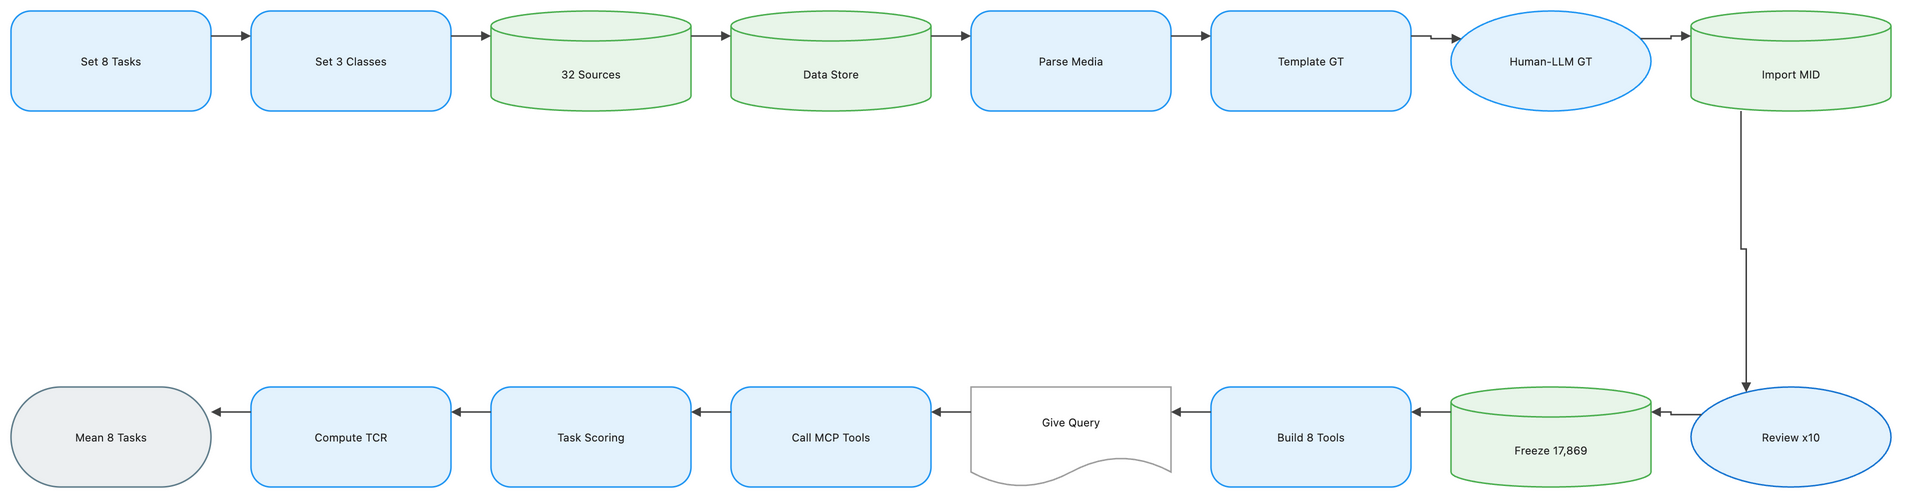

The diagram above was exported from draw.io. Its source (the exported page's mxGraphModel, read from the mxfile embedded in the PNG):
<mxGraphModel dx="1120" dy="720" grid="1" gridSize="8" guides="1" tooltips="1" connect="1" arrows="1" fold="1" page="1" pageScale="1" pageWidth="1888" pageHeight="552" math="1" background="#FFFFFF">
  <root>
    <mxCell id="0" />
    <mxCell id="1" parent="0" />
    <mxCell id="2" value="Set 8 Tasks" style="rounded=1;arcSize=20;html=1;whiteSpace=wrap;fillColor=#E3F2FD;strokeColor=#2196F3;strokeWidth=1.5;fontColor=#212121;fontSize=11;fontFamily=Inter, Roboto, system-ui, -apple-system, sans-serif;verticalAlign=middle;align=center" vertex="1" parent="1">
      <mxGeometry x="-72" y="-8" width="200" height="100" as="geometry" />
    </mxCell>
    <mxCell id="3" value="Set 3 Classes" style="rounded=1;arcSize=20;html=1;whiteSpace=wrap;fillColor=#E3F2FD;strokeColor=#2196F3;strokeWidth=1.5;fontColor=#212121;fontSize=11;fontFamily=Inter, Roboto, system-ui, -apple-system, sans-serif;verticalAlign=middle;align=center" vertex="1" parent="1">
      <mxGeometry x="168" y="-8" width="200" height="100" as="geometry" />
    </mxCell>
    <mxCell id="4" value="32 Sources" style="shape=cylinder3;boundedLbl=1;backgroundOutline=1;size=15;html=1;whiteSpace=wrap;fillColor=#E8F5E9;strokeColor=#4CAF50;strokeWidth=1.5;fontColor=#212121;fontSize=11;fontFamily=Inter, Roboto, system-ui, -apple-system, sans-serif;verticalAlign=middle;align=center" vertex="1" parent="1">
      <mxGeometry x="408" y="-8" width="200" height="100" as="geometry" />
    </mxCell>
    <mxCell id="5" value="Data Store" style="shape=cylinder3;boundedLbl=1;backgroundOutline=1;size=15;html=1;whiteSpace=wrap;fillColor=#E8F5E9;strokeColor=#4CAF50;strokeWidth=1.5;fontColor=#212121;fontSize=11;fontFamily=Inter, Roboto, system-ui, -apple-system, sans-serif;verticalAlign=middle;align=center" vertex="1" parent="1">
      <mxGeometry x="648" y="-8" width="200" height="100" as="geometry" />
    </mxCell>
    <mxCell id="6" value="Parse Media" style="rounded=1;arcSize=20;html=1;whiteSpace=wrap;fillColor=#E3F2FD;strokeColor=#2196F3;strokeWidth=1.5;fontColor=#212121;fontSize=11;fontFamily=Inter, Roboto, system-ui, -apple-system, sans-serif;verticalAlign=middle;align=center" vertex="1" parent="1">
      <mxGeometry x="888" y="-8" width="200" height="100" as="geometry" />
    </mxCell>
    <mxCell id="7" value="Template GT" style="rounded=1;arcSize=20;html=1;whiteSpace=wrap;fillColor=#E3F2FD;strokeColor=#2196F3;strokeWidth=1.5;fontColor=#212121;fontSize=11;fontFamily=Inter, Roboto, system-ui, -apple-system, sans-serif;verticalAlign=middle;align=center" vertex="1" parent="1">
      <mxGeometry x="1128" y="-8" width="200" height="100" as="geometry" />
    </mxCell>
    <mxCell id="8" value="Human-LLM GT" style="ellipse;html=1;whiteSpace=wrap;fillColor=#E3F2FD;strokeColor=#2196F3;strokeWidth=1.5;fontColor=#212121;fontSize=11;fontFamily=Inter, Roboto, system-ui, -apple-system, sans-serif;verticalAlign=middle;align=center" vertex="1" parent="1">
      <mxGeometry x="1368" y="-8" width="200" height="100" as="geometry" />
    </mxCell>
    <mxCell id="9" value="Import MID" style="shape=cylinder3;boundedLbl=1;backgroundOutline=1;size=15;html=1;whiteSpace=wrap;fillColor=#E8F5E9;strokeColor=#4CAF50;strokeWidth=1.5;fontColor=#212121;fontSize=11;fontFamily=Inter, Roboto, system-ui, -apple-system, sans-serif;verticalAlign=middle;align=center" vertex="1" parent="1">
      <mxGeometry x="1608" y="-8" width="200" height="100" as="geometry" />
    </mxCell>
    <mxCell id="10" value="Review x10" style="ellipse;html=1;whiteSpace=wrap;fillColor=#E3F2FD;strokeColor=#1976D2;strokeWidth=1.5;fontColor=#212121;fontSize=11;fontFamily=Inter, Roboto, system-ui, -apple-system, sans-serif;verticalAlign=middle;align=center" vertex="1" parent="1">
      <mxGeometry x="1608" y="368" width="200" height="100" as="geometry" />
    </mxCell>
    <mxCell id="11" value="Freeze 17,869" style="shape=cylinder3;boundedLbl=1;backgroundOutline=1;size=15;html=1;whiteSpace=wrap;fillColor=#E8F5E9;strokeColor=#4CAF50;strokeWidth=1.5;fontColor=#212121;fontSize=11;fontFamily=Inter, Roboto, system-ui, -apple-system, sans-serif;verticalAlign=middle;align=center" vertex="1" parent="1">
      <mxGeometry x="1368" y="368" width="200" height="100" as="geometry" />
    </mxCell>
    <mxCell id="12" value="Build 8 Tools" style="rounded=1;arcSize=20;html=1;whiteSpace=wrap;fillColor=#E3F2FD;strokeColor=#2196F3;strokeWidth=1.5;fontColor=#212121;fontSize=11;fontFamily=Inter, Roboto, system-ui, -apple-system, sans-serif;verticalAlign=middle;align=center" vertex="1" parent="1">
      <mxGeometry x="1128" y="368" width="200" height="100" as="geometry" />
    </mxCell>
    <mxCell id="13" value="Give Query" style="shape=document;boundedLbl=1;html=1;whiteSpace=wrap;fillColor=#FFFFFF;strokeColor=#9E9E9E;strokeWidth=1.5;fontColor=#212121;fontSize=11;fontFamily=Inter, Roboto, system-ui, -apple-system, sans-serif;verticalAlign=middle;align=center" vertex="1" parent="1">
      <mxGeometry x="888" y="368" width="200" height="100" as="geometry" />
    </mxCell>
    <mxCell id="14" value="Call MCP Tools" style="rounded=1;arcSize=20;html=1;whiteSpace=wrap;fillColor=#E3F2FD;strokeColor=#2196F3;strokeWidth=1.5;fontColor=#212121;fontSize=11;fontFamily=Inter, Roboto, system-ui, -apple-system, sans-serif;verticalAlign=middle;align=center" vertex="1" parent="1">
      <mxGeometry x="648" y="368" width="200" height="100" as="geometry" />
    </mxCell>
    <mxCell id="15" value="Task Scoring" style="rounded=1;arcSize=20;html=1;whiteSpace=wrap;fillColor=#E3F2FD;strokeColor=#2196F3;strokeWidth=1.5;fontColor=#212121;fontSize=11;fontFamily=Inter, Roboto, system-ui, -apple-system, sans-serif;verticalAlign=middle;align=center" vertex="1" parent="1">
      <mxGeometry x="408" y="368" width="200" height="100" as="geometry" />
    </mxCell>
    <mxCell id="16" value="Compute TCR" style="rounded=1;arcSize=20;html=1;whiteSpace=wrap;fillColor=#E3F2FD;strokeColor=#2196F3;strokeWidth=1.5;fontColor=#212121;fontSize=11;fontFamily=Inter, Roboto, system-ui, -apple-system, sans-serif;verticalAlign=middle;align=center" vertex="1" parent="1">
      <mxGeometry x="168" y="368" width="200" height="100" as="geometry" />
    </mxCell>
    <mxCell id="17" value="Mean 8 Tasks" style="rounded=1;arcSize=50;html=1;whiteSpace=wrap;fillColor=#ECEFF1;strokeColor=#607D8B;strokeWidth=1.5;fontColor=#212121;fontSize=11;fontFamily=Inter, Roboto, system-ui, -apple-system, sans-serif;verticalAlign=middle;align=center" vertex="1" parent="1">
      <mxGeometry x="-72" y="368" width="200" height="100" as="geometry" />
    </mxCell>
    <mxCell id="18" value="" style="edgeStyle=orthogonalEdgeStyle;rounded=0;orthogonalLoop=1;jettySize=auto;html=1;strokeColor=#424242;strokeWidth=1.5;endArrow=block;endFill=1;exitX=1;exitY=0.25;exitDx=0;exitDy=0;entryX=0;entryY=0.25;entryDx=0;entryDy=0;jumpStyle=arc;jumpSize=8" edge="1" parent="1" source="2" target="3">
      <mxGeometry relative="1" as="geometry" />
    </mxCell>
    <mxCell id="19" value="" style="edgeStyle=orthogonalEdgeStyle;rounded=0;orthogonalLoop=1;jettySize=auto;html=1;strokeColor=#424242;strokeWidth=1.5;endArrow=block;endFill=1;exitX=1;exitY=0.25;exitDx=0;exitDy=0;entryX=0;entryY=0.25;entryDx=0;entryDy=0;jumpStyle=arc;jumpSize=8" edge="1" parent="1" source="3" target="4">
      <mxGeometry relative="1" as="geometry" />
    </mxCell>
    <mxCell id="20" value="" style="edgeStyle=orthogonalEdgeStyle;rounded=0;orthogonalLoop=1;jettySize=auto;html=1;strokeColor=#424242;strokeWidth=1.5;endArrow=block;endFill=1;exitX=1;exitY=0.25;exitDx=0;exitDy=0;entryX=0;entryY=0.25;entryDx=0;entryDy=0;jumpStyle=arc;jumpSize=8" edge="1" parent="1" source="4" target="5">
      <mxGeometry relative="1" as="geometry" />
    </mxCell>
    <mxCell id="21" value="" style="edgeStyle=orthogonalEdgeStyle;rounded=0;orthogonalLoop=1;jettySize=auto;html=1;strokeColor=#424242;strokeWidth=1.5;endArrow=block;endFill=1;exitX=1;exitY=0.25;exitDx=0;exitDy=0;entryX=0;entryY=0.25;entryDx=0;entryDy=0;jumpStyle=arc;jumpSize=8" edge="1" parent="1" source="5" target="6">
      <mxGeometry relative="1" as="geometry" />
    </mxCell>
    <mxCell id="22" value="" style="edgeStyle=orthogonalEdgeStyle;rounded=0;orthogonalLoop=1;jettySize=auto;html=1;strokeColor=#424242;strokeWidth=1.5;endArrow=block;endFill=1;exitX=1;exitY=0.25;exitDx=0;exitDy=0;entryX=0;entryY=0.25;entryDx=0;entryDy=0;jumpStyle=arc;jumpSize=8" edge="1" parent="1" source="6" target="7">
      <mxGeometry relative="1" as="geometry" />
    </mxCell>
    <mxCell id="23" value="" style="edgeStyle=orthogonalEdgeStyle;rounded=0;orthogonalLoop=1;jettySize=auto;html=1;strokeColor=#424242;strokeWidth=1.5;endArrow=block;endFill=1;exitX=1;exitY=0.25;exitDx=0;exitDy=0;entryX=0;entryY=0.25;entryDx=0;entryDy=0;jumpStyle=arc;jumpSize=8" edge="1" parent="1" source="7" target="8">
      <mxGeometry relative="1" as="geometry" />
    </mxCell>
    <mxCell id="24" value="" style="edgeStyle=orthogonalEdgeStyle;rounded=0;orthogonalLoop=1;jettySize=auto;html=1;strokeColor=#424242;strokeWidth=1.5;endArrow=block;endFill=1;exitX=1;exitY=0.25;exitDx=0;exitDy=0;entryX=0;entryY=0.25;entryDx=0;entryDy=0;jumpStyle=arc;jumpSize=8" edge="1" parent="1" source="8" target="9">
      <mxGeometry relative="1" as="geometry" />
    </mxCell>
    <mxCell id="25" value="" style="edgeStyle=orthogonalEdgeStyle;rounded=0;orthogonalLoop=1;jettySize=auto;html=1;strokeColor=#424242;strokeWidth=1.5;endArrow=block;endFill=1;exitX=0.25;exitY=1;exitDx=0;exitDy=0;entryX=0.25;entryY=0;entryDx=0;entryDy=0;jumpStyle=arc;jumpSize=8" edge="1" parent="1" source="9" target="10">
      <mxGeometry relative="1" as="geometry" />
    </mxCell>
    <mxCell id="26" value="" style="edgeStyle=orthogonalEdgeStyle;rounded=0;orthogonalLoop=1;jettySize=auto;html=1;strokeColor=#424242;strokeWidth=1.5;endArrow=block;endFill=1;exitX=0;exitY=0.25;exitDx=0;exitDy=0;entryX=1;entryY=0.25;entryDx=0;entryDy=0;jumpStyle=arc;jumpSize=8" edge="1" parent="1" source="10" target="11">
      <mxGeometry relative="1" as="geometry" />
    </mxCell>
    <mxCell id="27" value="" style="edgeStyle=orthogonalEdgeStyle;rounded=0;orthogonalLoop=1;jettySize=auto;html=1;strokeColor=#424242;strokeWidth=1.5;endArrow=block;endFill=1;exitX=0;exitY=0.25;exitDx=0;exitDy=0;entryX=1;entryY=0.25;entryDx=0;entryDy=0;jumpStyle=arc;jumpSize=8" edge="1" parent="1" source="11" target="12">
      <mxGeometry relative="1" as="geometry" />
    </mxCell>
    <mxCell id="28" value="" style="edgeStyle=orthogonalEdgeStyle;rounded=0;orthogonalLoop=1;jettySize=auto;html=1;strokeColor=#424242;strokeWidth=1.5;endArrow=block;endFill=1;exitX=0;exitY=0.25;exitDx=0;exitDy=0;entryX=1;entryY=0.25;entryDx=0;entryDy=0;jumpStyle=arc;jumpSize=8" edge="1" parent="1" source="12" target="13">
      <mxGeometry relative="1" as="geometry" />
    </mxCell>
    <mxCell id="29" value="" style="edgeStyle=orthogonalEdgeStyle;rounded=0;orthogonalLoop=1;jettySize=auto;html=1;strokeColor=#424242;strokeWidth=1.5;endArrow=block;endFill=1;exitX=0;exitY=0.25;exitDx=0;exitDy=0;entryX=1;entryY=0.25;entryDx=0;entryDy=0;jumpStyle=arc;jumpSize=8" edge="1" parent="1" source="13" target="14">
      <mxGeometry relative="1" as="geometry" />
    </mxCell>
    <mxCell id="30" value="" style="edgeStyle=orthogonalEdgeStyle;rounded=0;orthogonalLoop=1;jettySize=auto;html=1;strokeColor=#424242;strokeWidth=1.5;endArrow=block;endFill=1;exitX=0;exitY=0.25;exitDx=0;exitDy=0;entryX=1;entryY=0.25;entryDx=0;entryDy=0;jumpStyle=arc;jumpSize=8" edge="1" parent="1" source="14" target="15">
      <mxGeometry relative="1" as="geometry" />
    </mxCell>
    <mxCell id="31" value="" style="edgeStyle=orthogonalEdgeStyle;rounded=0;orthogonalLoop=1;jettySize=auto;html=1;strokeColor=#424242;strokeWidth=1.5;endArrow=block;endFill=1;exitX=0;exitY=0.25;exitDx=0;exitDy=0;entryX=1;entryY=0.25;entryDx=0;entryDy=0;jumpStyle=arc;jumpSize=8" edge="1" parent="1" source="15" target="16">
      <mxGeometry relative="1" as="geometry" />
    </mxCell>
    <mxCell id="32" value="" style="edgeStyle=orthogonalEdgeStyle;rounded=0;orthogonalLoop=1;jettySize=auto;html=1;strokeColor=#424242;strokeWidth=1.5;endArrow=block;endFill=1;exitX=0;exitY=0.25;exitDx=0;exitDy=0;entryX=1;entryY=0.25;entryDx=0;entryDy=0;jumpStyle=arc;jumpSize=8" edge="1" parent="1" source="16" target="17">
      <mxGeometry relative="1" as="geometry" />
    </mxCell>
  </root>
</mxGraphModel>